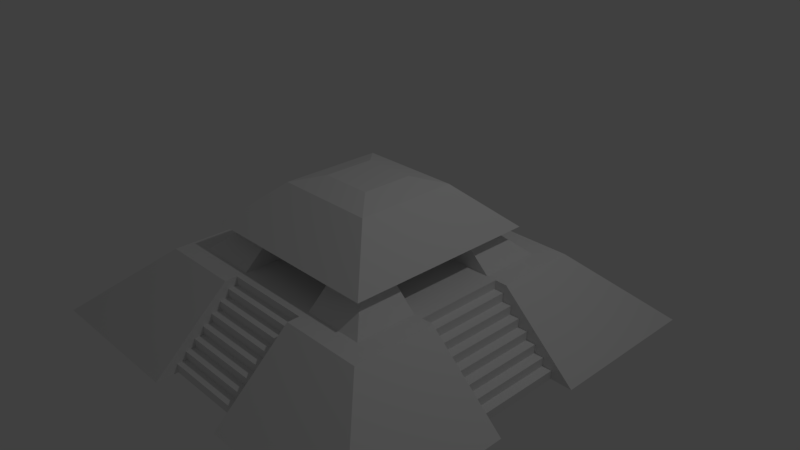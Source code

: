 # Source: Temple.blend  (saved by Blender 2.79.0; exported with 4.5.12 LTS)
import bpy
from mathutils import Matrix  # noqa: F401  (used for matrix-valued properties, if any)

bpy.ops.wm.read_factory_settings(use_empty=True)
scene = bpy.context.scene
scene.name = 'Scene'

# ---- collections
col_collection_1 = bpy.data.collections.new('Collection 1'); scene.collection.children.link(col_collection_1)

# ---- materials (node trees are filled in below, after node groups)
mat_temple = bpy.data.materials.new('Temple')
mat_temple.alpha_threshold = 0.0
mat_temple.use_transparent_shadow = False
mat_temple.roughness = 0.5
mat_templestairs = bpy.data.materials.new('TempleStairs')
mat_templestairs.alpha_threshold = 0.0
mat_templestairs.use_transparent_shadow = False
mat_templestairs.roughness = 0.5

# ---- material node trees

# ---- world
world_world = bpy.data.worlds.new('World'); scene.world = world_world
world_world.color = (0.05088, 0.05088, 0.05088)
world_world.use_sun_shadow = False
world_world.sun_shadow_jitter_overblur = 0.0
world_world.cycles.sampling_method = 'MANUAL'

# ---- cameras
cam_camera = bpy.data.cameras.new('Camera')
cam_camera.clip_end = 100.0
cam_camera.lens = 35.0
cam_camera.sensor_width = 32.0
cam_camera.sensor_height = 18.0
cam_camera.ortho_scale = 7.314
cam_camera.dof.focus_distance = 0.0
cam_camera.dof.aperture_fstop = 128.0

# ---- lights
light_lamp = bpy.data.lights.new('Lamp', 'POINT')
light_lamp.transmission_factor = 0.0
light_lamp.cutoff_distance = 30.0
light_lamp.energy = 100.0
light_lamp.shadow_buffer_clip_start = 1.001
light_lamp.shadow_soft_size = 0.1
light_lamp.shadow_maximum_resolution = 0.006
light_lamp.use_absolute_resolution = True

# ---- meshes
me_cube_001 = bpy.data.meshes.new('Cube.001')
me_cube_001.from_pydata([(-2.828, -2.828, -0.9256), (-0.7071, -0.7071, 0.9944), (-0.7071, 0.0, 0.9944), (0.0, -0.7071, 0.9944), (0.0, 0.0, 1.094), (-1.768, -1.768, 0.03436), (-1.344, -1.344, 0.4184), (-1.344, 0.0, 0.4184), (0.0, -1.344, 0.4184), (-1.044, -1.044, 0.4184), (-1.468, -1.468, 0.03436), (-1.044, 0.0, 0.4184), (-1.468, 0.0, 0.03436), (0.0, -1.044, 0.4184), (0.0, -1.468, 0.03436), (-0.6218, -2.828, -0.9256), (-0.3536, -0.7071, 0.9944), (-0.3536, 0.0, 1.094), (-0.6218, -1.768, 0.03436), (-0.6718, -1.344, 0.4184), (-0.6218, -1.468, 0.03436), (-0.6218, -1.044, 0.4184), (-0.7071, -0.3536, 0.9944), (-2.828, -0.6218, -0.9256), (0.0, -0.3536, 1.094), (-1.768, -0.6218, 0.03436), (-1.344, -0.6718, 0.4184), (-1.468, -0.6218, 0.03436), (-1.044, -0.6218, 0.4184), (-0.3536, -0.3536, 1.094), (-0.6218, 0.0, 0.03436), (0.0, -0.6218, 0.03436), (0.0, 0.0, 0.03436), (0.0, 0.0, 0.4184), (-2.528, 0.0, -0.9256), (-2.528, -0.6218, -0.9256), (0.0, -2.528, -0.9256), (-0.6218, -2.528, -0.9256), (-0.6218, -1.468, -0.9256), (0.0, -1.6, -0.08564), (0.0, -1.733, -0.2056), (0.0, -1.866, -0.3256), (0.0, -1.998, -0.4456), (0.0, -2.131, -0.5656), (0.0, -2.263, -0.6856), (0.0, -2.396, -0.8056), (-0.6218, -1.6, -0.08564), (-0.6218, -1.733, -0.2056), (-0.6218, -1.866, -0.3256), (-0.6218, -1.998, -0.4456), (-0.6218, -2.131, -0.5656), (-0.6218, -2.263, -0.6856), (-0.6218, -2.396, -0.8056), (0.0, -2.528, -0.8056), (-0.6218, -2.528, -0.8056), (0.0, -2.396, -0.6856), (-0.6218, -2.396, -0.6856), (0.0, -2.263, -0.5656), (-0.6218, -2.263, -0.5656), (0.0, -2.131, -0.4456), (-0.6218, -2.131, -0.4456), (0.0, -1.6, 0.03436), (-0.6218, -1.6, 0.03436), (0.0, -1.733, -0.08564), (0.0, -1.865, -0.2056), (0.0, -1.998, -0.3256), (-0.6218, -1.733, -0.08564), (-0.6218, -1.865, -0.2056), (-0.6218, -1.998, -0.3256), (-1.468, -0.6218, -0.9256), (-1.6, -0.6218, -0.08564), (-1.733, -0.6218, -0.2056), (-1.866, -0.6218, -0.3256), (-1.998, -0.6218, -0.4456), (-2.131, -0.6218, -0.5656), (-2.263, -0.6218, -0.6856), (-2.396, -0.6218, -0.8056), (-1.6, 0.0, -0.08564), (-1.733, 0.0, -0.2056), (-1.866, 0.0, -0.3256), (-1.998, 0.0, -0.4456), (-2.131, 0.0, -0.5656), (-2.263, 0.0, -0.6856), (-2.396, 0.0, -0.8056), (-1.601, 0.0, 0.03436), (-1.601, -0.6218, 0.03436), (-1.733, -0.6218, -0.08564), (-1.866, -0.6218, -0.2056), (-1.998, -0.6218, -0.3256), (-2.131, -0.6218, -0.4456), (-2.264, -0.6218, -0.5656), (-2.396, -0.6218, -0.6856), (-2.529, -0.6218, -0.8056), (-1.733, 0.0, -0.08564), (-1.866, 0.0, -0.2056), (-1.998, 0.0, -0.3256), (-2.131, 0.0, -0.4456), (-2.264, 0.0, -0.5656), (-2.396, 0.0, -0.6856), (-2.529, 0.0, -0.8056), (-0.8607, -0.6218, 0.03436), (-0.6218, -0.8607, 0.03436), (-0.3828, -0.6218, 0.03436), (-0.6218, -0.3828, 0.03436), (-0.6218, -0.8607, 0.4184), (-0.8607, -0.6218, 0.4184), (-0.4528, -0.4528, 0.4184)], [], [(19, 16, 1, 6), (26, 22, 2, 7), (29, 16, 3, 24), (15, 18, 5, 0), (26, 7, 11, 28), (20, 21, 9, 10), (19, 6, 9, 21), (25, 5, 10, 27), (8, 19, 21, 13), (5, 18, 20, 10), (1, 16, 29), (8, 3, 16, 19), (2, 22, 29, 17), (10, 9, 28, 27), (6, 26, 28, 9), (0, 5, 25, 23), (17, 29, 24, 4), (6, 1, 22, 26), (27, 69, 23, 25), (21, 20, 101, 104), (11, 33, 106, 105, 28), (12, 27, 100, 103, 30), (27, 28, 105, 100), (13, 21, 104, 106, 33), (20, 14, 31, 102, 101), (20, 18, 15, 38), (52, 54, 53, 45), (51, 56, 55, 44), (50, 58, 57, 43), (49, 60, 59, 42), (47, 67, 64, 40), (20, 62, 61, 14), (46, 66, 63, 39), (48, 68, 65, 41), (46, 39, 61, 62), (47, 40, 63, 66), (41, 64, 67, 48), (49, 42, 65, 68), (50, 43, 59, 60), (58, 51, 44, 57), (55, 56, 52, 45), (37, 36, 53, 54), (81, 97, 90, 74), (79, 95, 88, 72), (77, 93, 86, 70), (82, 98, 91, 75), (80, 96, 89, 73), (78, 94, 87, 71), (76, 83, 99, 92), (12, 84, 85, 27), (70, 85, 84, 77), (71, 86, 93, 78), (72, 87, 94, 79), (73, 88, 95, 80), (74, 89, 96, 81), (75, 90, 97, 82), (76, 91, 98, 83), (35, 92, 99, 34), (100, 101, 102, 103), (104, 105, 106), (104, 101, 100, 105), (30, 103, 102, 31, 32), (22, 1, 29)])
me_cube_001.polygons.foreach_set('material_index', [0, 0, 1, 0, 0, 0, 0, 1, 0, 1, 1, 0, 1, 0, 0, 0, 1, 0, 0, 0, 0, 1, 0, 0, 1, 0, 1, 1, 1, 1, 1, 1, 1, 1, 1, 1, 1, 1, 1, 1, 1, 1, 1, 1, 1, 1, 1, 1, 1, 1, 1, 1, 1, 1, 1, 1, 1, 1, 1, 0, 0, 1, 1])
_uv = me_cube_001.uv_layers.new(name='UVMap')
_uv.uv.foreach_set('vector', [0.4186, 0.4899, 0.4542, 0.3675, 0.4938, 0.3968, 0.4938, 0.5456, 0.5689, 0.4899, 0.5333, 0.3675, 0.5728, 0.3382, 0.644, 0.4342, 0.6959, 0.3896, 0.6953, 0.3386, 0.7446, 0.3382, 0.745, 0.3894, 0.1832, 0.3382, 0.3432, 0.4568, 0.2481, 0.585, 0.0001661, 0.585, 0.7168, 0.2367, 0.7166, 0.238, 0.7177, 0.2379, 0.7141, 0.2398, 0.7547, 0.2182, 0.7257, 0.2378, 0.7174, 0.2302, 0.7093, 0.191, 0.7222, 0.2371, 0.7174, 0.2341, 0.7174, 0.2302, 0.7257, 0.2378, 0.6615, 0.2224, 0.7043, 0.1647, 0.7093, 0.191, 0.6763, 0.2337, 0.7213, 0.2368, 0.7222, 0.2371, 0.7257, 0.2378, 0.722, 0.237, 0.7043, 0.1647, 0.7643, 0.2026, 0.7547, 0.2182, 0.7093, 0.191, 0.6459, 0.3395, 0.6953, 0.3386, 0.6959, 0.3896, 0.3435, 0.4342, 0.4147, 0.3382, 0.4542, 0.3675, 0.4186, 0.4899, 0.6444, 0.4382, 0.6449, 0.3889, 0.6959, 0.3896, 0.6955, 0.4387, 0.7093, 0.191, 0.7174, 0.2302, 0.7141, 0.2398, 0.6763, 0.2337, 0.7174, 0.2341, 0.7168, 0.2367, 0.7141, 0.2398, 0.7174, 0.2302, 0.0001661, 0.585, 0.2481, 0.585, 0.3432, 0.7132, 0.1832, 0.8318, 0.6955, 0.4387, 0.6959, 0.3896, 0.745, 0.3894, 0.745, 0.4389, 0.4938, 0.5456, 0.4938, 0.3968, 0.5333, 0.3675, 0.5689, 0.4899, 0.4772, 0.7354, 0.3435, 0.7354, 0.3435, 0.5459, 0.4772, 0.6936, 0.7257, 0.2378, 0.7547, 0.2182, 0.7374, 0.258, 0.7247, 0.2425, 0.7177, 0.2379, 0.7199, 0.2382, 0.7202, 0.2398, 0.7177, 0.244, 0.7141, 0.2398, 0.6439, 0.294, 0.6763, 0.2337, 0.7145, 0.2641, 0.7222, 0.2913, 0.7108, 0.3202, 0.6763, 0.2337, 0.7141, 0.2398, 0.7177, 0.244, 0.7145, 0.2641, 0.722, 0.237, 0.7257, 0.2378, 0.7247, 0.2425, 0.7202, 0.2398, 0.7199, 0.2382, 0.7547, 0.2182, 0.8014, 0.2436, 0.7698, 0.2966, 0.7454, 0.2829, 0.7374, 0.258, 0.6669, 0.6796, 0.6252, 0.6796, 0.4775, 0.5459, 0.6669, 0.5459, 0.9094, 0.02723, 0.9219, 0.01303, 0.9885, 0.07161, 0.976, 0.08581, 0.8856, 0.05429, 0.8981, 0.04009, 0.9647, 0.09867, 0.9523, 0.1129, 0.8618, 0.08136, 0.8743, 0.06716, 0.941, 0.1257, 0.9285, 0.1399, 0.838, 0.1084, 0.8505, 0.09422, 0.9172, 0.1528, 0.9047, 0.167, 0.7908, 0.1625, 0.8029, 0.1483, 0.8657, 0.2055, 0.8498, 0.2166, 0.7547, 0.2182, 0.7619, 0.2035, 0.8113, 0.2385, 0.8014, 0.2436, 0.7701, 0.19, 0.7804, 0.1756, 0.836, 0.225, 0.8225, 0.233, 0.8143, 0.1355, 0.8267, 0.1213, 0.8934, 0.1799, 0.8809, 0.1941, 0.7701, 0.19, 0.8225, 0.233, 0.8113, 0.2385, 0.7619, 0.2035, 0.7908, 0.1625, 0.8498, 0.2166, 0.836, 0.225, 0.7804, 0.1756, 0.8809, 0.1941, 0.8657, 0.2055, 0.8029, 0.1483, 0.8143, 0.1355, 0.838, 0.1084, 0.9047, 0.167, 0.8934, 0.1799, 0.8267, 0.1213, 0.8618, 0.08136, 0.9285, 0.1399, 0.9172, 0.1528, 0.8505, 0.09422, 0.8743, 0.06716, 0.8856, 0.05429, 0.9523, 0.1129, 0.941, 0.1257, 0.9647, 0.09867, 0.8981, 0.04009, 0.9094, 0.02723, 0.976, 0.08581, 0.9332, 0.0001661, 0.9998, 0.05875, 0.9885, 0.07161, 0.9219, 0.01303, 0.306, 0.322, 0.2548, 0.3224, 0.269, 0.08205, 0.3231, 0.08978, 0.4804, 0.3168, 0.4385, 0.3184, 0.4628, 0.1204, 0.5067, 0.1335, 0.6061, 0.3041, 0.579, 0.3078, 0.6095, 0.1787, 0.6374, 0.1963, 0.2073, 0.3229, 0.1536, 0.3229, 0.1612, 0.07134, 0.2183, 0.07606, 0.398, 0.3201, 0.3507, 0.321, 0.3705, 0.09854, 0.4202, 0.1091, 0.5507, 0.3116, 0.5155, 0.3142, 0.5434, 0.1473, 0.58, 0.1627, 0.1084, 0.06833, 0.1044, 0.3231, 0.04962, 0.3231, 0.04962, 0.06684, 0.6439, 0.294, 0.6264, 0.2991, 0.6585, 0.2142, 0.6763, 0.2337, 0.6374, 0.1963, 0.6585, 0.2142, 0.6264, 0.2991, 0.6061, 0.3041, 0.58, 0.1627, 0.6095, 0.1787, 0.579, 0.3078, 0.5507, 0.3116, 0.5067, 0.1335, 0.5434, 0.1473, 0.5155, 0.3142, 0.4804, 0.3168, 0.4202, 0.1091, 0.4628, 0.1204, 0.4385, 0.3184, 0.398, 0.3201, 0.3231, 0.08978, 0.3705, 0.09854, 0.3507, 0.321, 0.306, 0.322, 0.2183, 0.07606, 0.269, 0.08205, 0.2548, 0.3224, 0.2073, 0.3229, 0.1084, 0.06833, 0.1612, 0.07134, 0.1536, 0.3229, 0.1044, 0.3231, 0.0001661, 0.06684, 0.04962, 0.06684, 0.04962, 0.3231, 0.0001661, 0.3231, 0.7145, 0.2641, 0.7374, 0.258, 0.7454, 0.2829, 0.7222, 0.2913, 0.7247, 0.2425, 0.7177, 0.244, 0.7202, 0.2398, 0.7247, 0.2425, 0.7374, 0.258, 0.7145, 0.2641, 0.7177, 0.244, 0.7108, 0.3202, 0.7222, 0.2913, 0.7454, 0.2829, 0.7698, 0.2966, 0.7521, 0.3379, 0.6449, 0.3889, 0.6459, 0.3395, 0.6959, 0.3896])
me_cube_001.materials.append(mat_temple)
me_cube_001.materials.append(mat_templestairs)
me_cube_001.use_remesh_preserve_volume = False
me_cube_001.use_remesh_preserve_attributes = False
me_cube_001.use_mirror_vertex_groups = False
me_cube_001.update()

# ---- objects
ob_cube = bpy.data.objects.new('Cube', me_cube_001)
ob_lamp = bpy.data.objects.new('Lamp', light_lamp)
ob_camera = bpy.data.objects.new('Camera', cam_camera)

# ---- transforms, parenting, visibility, modifiers, constraints
ob_cube.location = (0.0, 0.0, 0.0)
ob_cube.lineart.crease_threshold = 0.0
_m = ob_cube.modifiers.new('Mirror', 'MIRROR')
_m.use_axis = (True, True, False)
_m.use_clip = True
ob_lamp.location = (4.076, 1.005, 5.904)
ob_lamp.rotation_euler = (0.6503, 0.05522, 1.866)
ob_lamp.lock_rotations_4d = False
ob_lamp.empty_display_type = 'ARROWS'
ob_lamp.color = (0.0, 0.0, 0.0, 0.0)
ob_lamp.lineart.crease_threshold = 0.0
ob_camera.location = (7.481, -6.508, 5.344)
ob_camera.rotation_euler = (1.109, 0.0, 0.8149)
ob_camera.lock_rotations_4d = False
ob_camera.empty_display_type = 'ARROWS'
ob_camera.color = (0.0, 0.0, 0.0, 0.0)
ob_camera.display_type = 'WIRE'
ob_camera.lineart.crease_threshold = 0.0

# ---- collection membership
col_collection_1.objects.link(ob_cube)
col_collection_1.objects.link(ob_lamp)
col_collection_1.objects.link(ob_camera)

# ---- scene / render settings (as saved in the file)
scene.camera = ob_camera
scene.frame_start = 1; scene.frame_end = 250; scene.frame_set(1)
scene.render.engine = 'BLENDER_EEVEE_NEXT'
scene.render.resolution_percentage = 50
scene.render.dither_intensity = 0.0
scene.cycles.use_denoising = False
scene.cycles.samples = 128
scene.cycles.sampling_pattern = 'TABULATED_SOBOL'
scene.cycles.use_adaptive_sampling = False
scene.cycles.use_light_tree = False
scene.cycles.blur_glossy = 0.0
scene.cycles.sample_clamp_indirect = 0.0
scene.view_settings.view_transform = 'Standard'
bpy.context.view_layer.update()
